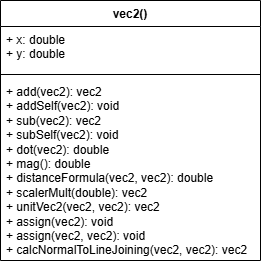

The diagram above was exported from draw.io. Its source (the exported page's mxGraphModel, read from the mxfile embedded in the PNG):
<mxGraphModel dx="778" dy="570" grid="1" gridSize="10" guides="1" tooltips="1" connect="1" arrows="1" fold="1" page="1" pageScale="1" pageWidth="850" pageHeight="1100" math="0" shadow="0">
  <root>
    <mxCell id="0" />
    <mxCell id="1" parent="0" />
    <mxCell id="6uAqGjPtaFds8m5wf2JW-1" value="vec2()" style="swimlane;fontStyle=1;align=center;verticalAlign=top;childLayout=stackLayout;horizontal=1;startSize=26;horizontalStack=0;resizeParent=1;resizeParentMax=0;resizeLast=0;collapsible=1;marginBottom=0;whiteSpace=wrap;html=1;" vertex="1" parent="1">
      <mxGeometry x="320" y="250" width="260" height="260" as="geometry" />
    </mxCell>
    <mxCell id="6uAqGjPtaFds8m5wf2JW-2" value="+ x: double&lt;div&gt;+ y: double&lt;/div&gt;" style="text;strokeColor=none;fillColor=none;align=left;verticalAlign=top;spacingLeft=4;spacingRight=4;overflow=hidden;rotatable=0;points=[[0,0.5],[1,0.5]];portConstraint=eastwest;whiteSpace=wrap;html=1;" vertex="1" parent="6uAqGjPtaFds8m5wf2JW-1">
      <mxGeometry y="26" width="260" height="44" as="geometry" />
    </mxCell>
    <mxCell id="6uAqGjPtaFds8m5wf2JW-3" value="" style="line;strokeWidth=1;fillColor=none;align=left;verticalAlign=middle;spacingTop=-1;spacingLeft=3;spacingRight=3;rotatable=0;labelPosition=right;points=[];portConstraint=eastwest;strokeColor=inherit;" vertex="1" parent="6uAqGjPtaFds8m5wf2JW-1">
      <mxGeometry y="70" width="260" height="8" as="geometry" />
    </mxCell>
    <mxCell id="6uAqGjPtaFds8m5wf2JW-4" value="+ add(vec2): vec2&lt;div&gt;+ addSelf(vec2): void&lt;/div&gt;&lt;div&gt;+ sub(vec2): vec2&lt;/div&gt;&lt;div&gt;+ subSelf(vec2): void&lt;/div&gt;&lt;div&gt;+ dot(vec2): double&lt;/div&gt;&lt;div&gt;+ mag(): double&lt;/div&gt;&lt;div&gt;+ distanceFormula(vec2, vec2): double&lt;/div&gt;&lt;div&gt;+ scalerMult(double): vec2&lt;/div&gt;&lt;div&gt;+ unitVec2(vec2, vec2): vec2&lt;/div&gt;&lt;div&gt;+ assign(vec2): void&lt;/div&gt;&lt;div&gt;+ assign(vec2, vec2): void&lt;/div&gt;&lt;div&gt;+ calcNormalToLineJoining(vec2, vec2): vec2&lt;/div&gt;" style="text;strokeColor=none;fillColor=none;align=left;verticalAlign=top;spacingLeft=4;spacingRight=4;overflow=hidden;rotatable=0;points=[[0,0.5],[1,0.5]];portConstraint=eastwest;whiteSpace=wrap;html=1;" vertex="1" parent="6uAqGjPtaFds8m5wf2JW-1">
      <mxGeometry y="78" width="260" height="182" as="geometry" />
    </mxCell>
  </root>
</mxGraphModel>